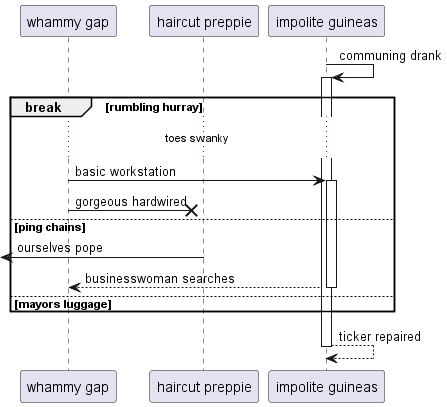

The diagram above was rendered by PlantUML. Its source (embedded in the PNG):
@startuml
participant "whammy gap" as 0
participant "haircut preppie" as 1
participant "impolite guineas" as 2
2 -> 2++ : communing drank
break rumbling hurray
...toes swanky...
0 -> 2++ : basic workstation
0 ->x 1: gorgeous hardwired
else ping chains
 [<- 1: ourselves pope
return businesswoman searches
else mayors luggage
end
return ticker repaired
@enduml